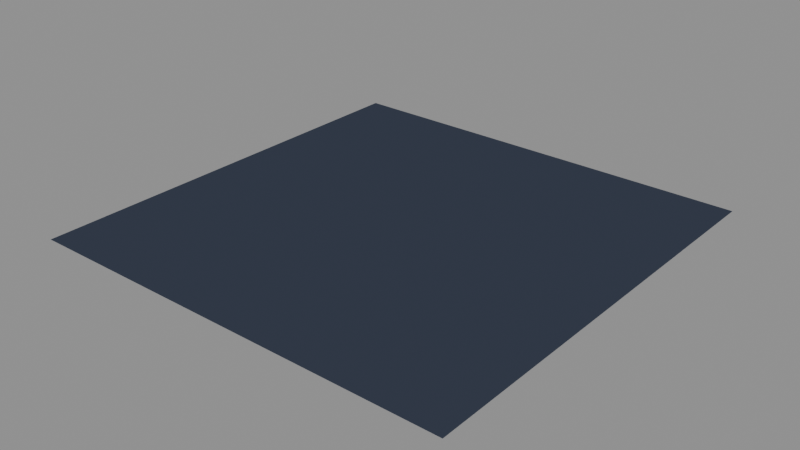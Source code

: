 # Source: ground-deck.blend  (saved by Blender 5.2.44; exported with 4.5.12 LTS)
import bpy
from mathutils import Matrix  # noqa: F401  (used for matrix-valued properties, if any)

bpy.ops.wm.read_factory_settings(use_empty=True)
scene = bpy.context.scene
scene.name = 'Scene'

# ---- materials (node trees are filled in below, after node groups)
mat_pal_floor_1 = bpy.data.materials.new('pal-floor_1')

# ---- material node trees
mat_pal_floor_1.use_nodes = True; mat_pal_floor_1.node_tree.nodes.clear()
_N = mat_pal_floor_1.node_tree.nodes; _L = mat_pal_floor_1.node_tree.links
n0 = _N.new('ShaderNodeOutputMaterial'); n0.name = 'Material Output'; n0.location = (0, 0)
n1 = _N.new('ShaderNodeEmission'); n1.name = 'Emission'; n1.location = (0, 0)
n1.inputs[0].default_value = (0.03689, 0.04519, 0.06848, 1.0)
_L.new(n1.outputs[0], n0.inputs[0])
n0.is_active_output = True

# ---- meshes
me_deck = bpy.data.meshes.new('deck')
me_deck.from_pydata([(-1.0, -1.0, 0.002), (1.0, -1.0, 0.002), (1.0, 1.0, 0.002), (-1.0, 1.0, 0.002)], [], [(0, 1, 2, 3)])
me_deck.materials.append(mat_pal_floor_1)
me_deck.update()

# ---- objects
ob_deck = bpy.data.objects.new('deck', me_deck)

# ---- transforms, parenting, visibility, modifiers, constraints
ob_deck.location = (-0.02945, 0.02945, 0.0)

# ---- collection membership
scene.collection.objects.link(ob_deck)

# ---- scene / render settings (as saved in the file)
scene.frame_start = 1; scene.frame_end = 250; scene.frame_set(1)
scene.render.engine = 'BLENDER_EEVEE_NEXT'
scene.render.bake_bias = 0.0
scene.render.bake_samples = 0
scene.render.compositor_device = 'GPU'
scene.eevee.use_volume_custom_range = False
scene.eevee.fast_gi_thickness_near = 0.1
scene.eevee.fast_gi_thickness_far = 0.0
scene.eevee.ray_tracing_options.screen_trace_thickness = 0.1
bpy.context.view_layer.update()

# ---- added for rendering (the .blend has no active camera and no usable light): camera, sun + grey world if the file has none
cam_auto = bpy.data.cameras.new('AutoCamera')
cam_auto.lens = 50.0
cam_auto.sensor_width = 36.0
cam_auto.clip_end = 1000.0
ob_auto_camera = bpy.data.objects.new('AutoCamera', cam_auto)
scene.collection.objects.link(ob_auto_camera)
ob_auto_camera.location = (2.58748, -3.11087, 2.09554)
ob_auto_camera.rotation_euler = (1.09748, -7.21219e-08, 0.694738)
scene.camera = ob_auto_camera
light_auto_sun = bpy.data.lights.new('AutoSun', 'SUN')
light_auto_sun.energy = 3.0
light_auto_sun.angle = 0.0523599
ob_auto_sun = bpy.data.objects.new('AutoSun', light_auto_sun)
scene.collection.objects.link(ob_auto_sun)
ob_auto_sun.rotation_euler = (0.872665, 0.174533, 0.523599)
if scene.world is None:
    world_auto = bpy.data.worlds.new('AutoWorld')
    world_auto.color = (0.3, 0.3, 0.3)
    scene.world = world_auto
bpy.context.view_layer.update()
